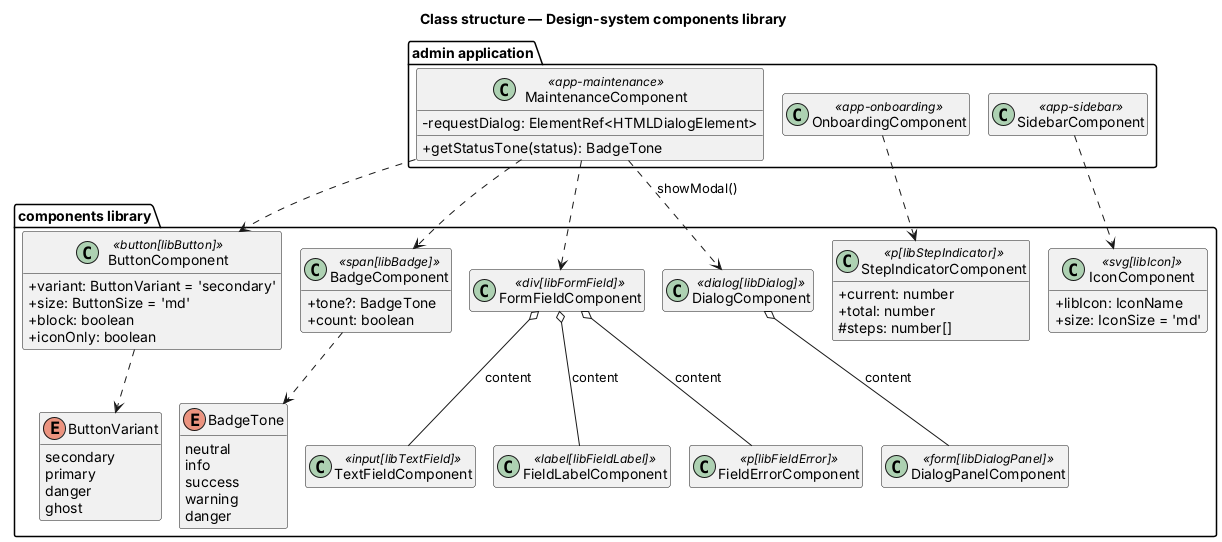

The diagram above was rendered by PlantUML. Its source (embedded in the PNG):
@startuml
!pragma layout smetana
title Class structure — Design-system components library
hide empty members
skinparam classAttributeIconSize 0

package "components library" {
  class ButtonComponent <<button[libButton]>> {
    +variant: ButtonVariant = 'secondary'
    +size: ButtonSize = 'md'
    +block: boolean
    +iconOnly: boolean
  }
  class IconComponent <<svg[libIcon]>> {
    +libIcon: IconName
    +size: IconSize = 'md'
  }
  class BadgeComponent <<span[libBadge]>> {
    +tone?: BadgeTone
    +count: boolean
  }
  class FormFieldComponent <<div[libFormField]>>
  class FieldLabelComponent <<label[libFieldLabel]>>
  class FieldErrorComponent <<p[libFieldError]>>
  class TextFieldComponent <<input[libTextField]>>
  class DialogComponent <<dialog[libDialog]>>
  class DialogPanelComponent <<form[libDialogPanel]>>
  class StepIndicatorComponent <<p[libStepIndicator]>> {
    +current: number
    +total: number
    #steps: number[]
  }
  enum ButtonVariant {
    secondary
    primary
    danger
    ghost
  }
  enum BadgeTone {
    neutral
    info
    success
    warning
    danger
  }
}

package "admin application" {
  class MaintenanceComponent <<app-maintenance>> {
    -requestDialog: ElementRef<HTMLDialogElement>
    +getStatusTone(status): BadgeTone
  }
  class OnboardingComponent <<app-onboarding>>
  class SidebarComponent <<app-sidebar>>
}

ButtonComponent ..> ButtonVariant
BadgeComponent ..> BadgeTone
FormFieldComponent o-- FieldLabelComponent : content
FormFieldComponent o-- TextFieldComponent : content
FormFieldComponent o-- FieldErrorComponent : content
DialogComponent o-- DialogPanelComponent : content
MaintenanceComponent ..> ButtonComponent
MaintenanceComponent ..> BadgeComponent
MaintenanceComponent ..> FormFieldComponent
MaintenanceComponent ..> DialogComponent : showModal()
OnboardingComponent ..> StepIndicatorComponent
SidebarComponent ..> IconComponent
@enduml